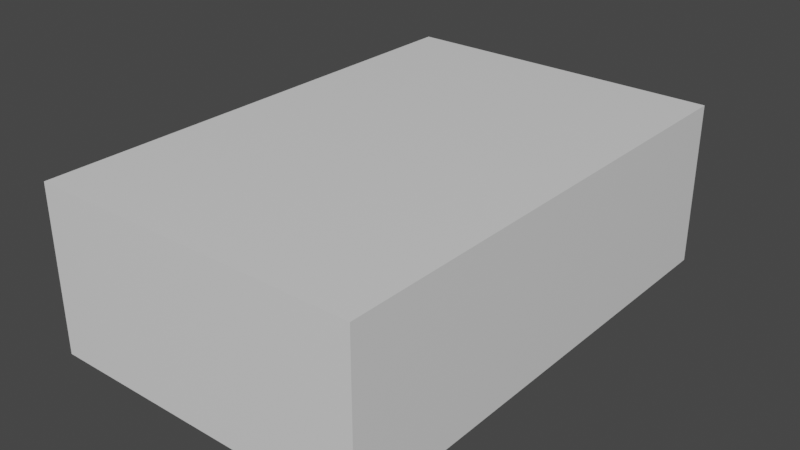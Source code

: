 # Source: start_end_room_2_.blend  (saved by Blender 3.2.14; exported with 4.5.12 LTS)
import bpy
from mathutils import Matrix  # noqa: F401  (used for matrix-valued properties, if any)

bpy.ops.wm.read_factory_settings(use_empty=True)
scene = bpy.context.scene
scene.name = 'Scene'

# ---- collections
col_collection = bpy.data.collections.new('Collection'); scene.collection.children.link(col_collection)

# ---- materials (node trees are filled in below, after node groups)
mat_material = bpy.data.materials.new('Material')
mat_material.alpha_threshold = 0.0
mat_material.use_transparent_shadow = False
mat_material.line_color = (0.0, 0.0, 0.0, 1.0)

# ---- material node trees
mat_material.use_nodes = True; mat_material.node_tree.nodes.clear()
_N = mat_material.node_tree.nodes; _L = mat_material.node_tree.links
n0 = _N.new('ShaderNodeOutputMaterial'); n0.name = 'Material Output'; n0.location = (300, 300)
n1 = _N.new('ShaderNodeBsdfPrincipled'); n1.name = 'Principled BSDF'; n1.location = (10, 300)
n1.distribution = 'GGX'
n1.subsurface_method = 'RANDOM_WALK_SKIN'
n1.inputs[2].default_value = 0.4
n1.inputs[3].default_value = 1.45
n1.inputs[27].default_value = (0.0, 0.0, 0.0, 1.0)
n1.inputs[28].default_value = 1.0
_L.new(n1.outputs[0], n0.inputs[0])
n0.is_active_output = True

# ---- world
world_world = bpy.data.worlds.new('World'); scene.world = world_world
world_world.use_nodes = True; world_world.node_tree.nodes.clear()
_N = world_world.node_tree.nodes; _L = world_world.node_tree.links
n0 = _N.new('ShaderNodeOutputWorld'); n0.name = 'World Output'; n0.location = (300, 300)
n1 = _N.new('ShaderNodeBackground'); n1.name = 'Background'; n1.location = (10, 300)
n1.inputs[0].default_value = (0.05088, 0.05088, 0.05088, 1.0)
_L.new(n1.outputs[0], n0.inputs[0])
n0.is_active_output = True
world_world.color = (0.05088, 0.05088, 0.05088)
world_world.use_sun_shadow = False
world_world.sun_shadow_jitter_overblur = 0.0

# ---- meshes
me_cube = bpy.data.meshes.new('Cube')
me_cube.from_pydata([(1.0, 1.0, 1.0), (1.0, 1.0, -1.0), (1.0, -1.0, 1.0), (1.0, -1.0, -1.0), (-1.0, 1.0, 1.0), (-1.0, 1.0, -1.0), (-1.0, -1.0, 1.0), (-1.0, -1.0, -1.0), (1.083, 1.083, 1.083), (1.083, 1.083, -1.083), (1.083, -1.083, 1.083), (1.083, -1.083, -1.083), (-1.083, 1.083, 1.083), (-1.083, 1.083, -1.083), (-1.083, -1.083, 1.083), (-1.083, -1.083, -1.083), (-1.0, 0.0, -1.0), (1.0, 0.0, 1.0), (-1.0, 0.0, 1.0), (1.0, 0.0, -1.0), (-1.083, 0.0, -1.083), (1.083, 0.0, 1.083), (-1.083, 0.0, 1.083), (1.083, 0.0, -1.083), (-1.083, 0.5417, 1.083), (1.083, 0.5417, -1.083), (-1.083, 0.5417, -1.083), (1.083, 0.5417, 1.083), (-1.0, 0.5, 1.0), (1.0, 0.5, -1.0), (-1.0, 0.5, -1.0), (1.0, 0.5, 1.0), (1.0, 1.0, 0.0), (-1.0, -1.0, 0.0), (1.0, -1.0, 0.0), (-1.0, 1.0, 0.0), (1.0, 0.0, 0.0), (-1.0, 0.0, 0.0), (1.0, 0.5, 0.0), (-1.0, 0.5, 0.0), (-1.0, -0.5, -1.0), (1.0, -0.5, 1.0), (-1.0, -0.5, 1.0), (1.0, -0.5, -1.0), (-1.0, -0.5, 0.0), (1.0, -0.5, 0.0), (1.0, 1.0, -0.5), (1.0, -1.0, -0.5), (-1.0, 1.0, -0.5), (-1.0, -1.0, -0.5), (1.0, 0.0, -0.5), (-1.0, 0.0, -0.5), (1.0, 0.5, -0.5), (-1.0, 0.5, -0.5), (1.0, -0.5, -0.5), (-1.0, -0.5, -0.5)], [], [(41, 2, 6, 42), (39, 35, 4, 28), (40, 7, 3, 43), (21, 10, 14, 22), (11, 10, 14, 15), (26, 24, 12, 13), (20, 23, 11, 15), (23, 21, 10, 11), (13, 12, 8, 9), (30, 16, 19, 29), (44, 37, 18, 42), (31, 17, 18, 28), (25, 27, 21, 23), (26, 25, 23, 20), (15, 14, 22, 20), (27, 21, 22, 24), (8, 27, 24, 12), (13, 9, 25, 26), (9, 8, 27, 25), (3, 7, 49, 47), (0, 31, 28, 4), (5, 30, 29, 1), (19, 43, 54, 50), (7, 40, 55, 49), (46, 52, 38, 32), (55, 51, 37, 44), (52, 50, 36, 38), (48, 46, 32, 35), (54, 47, 34, 45), (53, 48, 35, 39), (47, 49, 33, 34), (50, 54, 45, 36), (49, 55, 44, 33), (33, 44, 42, 6), (16, 40, 43, 19), (17, 41, 42, 18), (30, 5, 48, 53), (43, 3, 47, 54), (5, 1, 46, 48), (29, 19, 50, 52), (40, 16, 51, 55), (1, 29, 52, 46)])
_uv = me_cube.uv_layers.new(name='UVMap')
_uv.uv.foreach_set('vector', [0.625, 0.6875, 0.625, 0.75, 0.875, 0.75, 0.875, 0.6875, 0.5, 0.1875, 0.5, 0.25, 0.625, 0.25, 0.625, 0.1875, 0.125, 0.6875, 0.125, 0.75, 0.375, 0.75, 0.375, 0.6875, 0.625, 0.625, 0.625, 0.75, 0.875, 0.75, 0.875, 0.625, 0.375, 0.75, 0.625, 0.75, 0.625, 1.0, 0.375, 1.0, 0.375, 0.1875, 0.625, 0.1875, 0.625, 0.25, 0.375, 0.25, 0.125, 0.625, 0.375, 0.625, 0.375, 0.75, 0.125, 0.75, 0.375, 0.625, 0.625, 0.625, 0.625, 0.75, 0.375, 0.75, 0.375, 0.25, 0.625, 0.25, 0.625, 0.5, 0.375, 0.5, 0.125, 0.5625, 0.125, 0.625, 0.375, 0.625, 0.375, 0.5625, 0.5, 0.0625, 0.5, 0.125, 0.625, 0.125, 0.625, 0.0625, 0.625, 0.5625, 0.625, 0.625, 0.875, 0.625, 0.875, 0.5625, 0.375, 0.5625, 0.625, 0.5625, 0.625, 0.625, 0.375, 0.625, 0.125, 0.5625, 0.375, 0.5625, 0.375, 0.625, 0.125, 0.625, 0.375, 0.0, 0.625, 0.0, 0.625, 0.125, 0.375, 0.125, 0.625, 0.5625, 0.625, 0.625, 0.875, 0.625, 0.875, 0.5625, 0.625, 0.5, 0.625, 0.5625, 0.875, 0.5625, 0.875, 0.5, 0.125, 0.5, 0.375, 0.5, 0.375, 0.5625, 0.125, 0.5625, 0.375, 0.5, 0.625, 0.5, 0.625, 0.5625, 0.375, 0.5625, 0.375, 0.75, 0.375, 1.0, 0.4375, 1.0, 0.4375, 0.75, 0.625, 0.5, 0.625, 0.5625, 0.875, 0.5625, 0.875, 0.5, 0.125, 0.5, 0.125, 0.5625, 0.375, 0.5625, 0.375, 0.5, 0.375, 0.625, 0.375, 0.6875, 0.4375, 0.6875, 0.4375, 0.625, 0.375, 0.0, 0.375, 0.0625, 0.4375, 0.0625, 0.4375, 0.0, 0.4375, 0.5, 0.4375, 0.5625, 0.5, 0.5625, 0.5, 0.5, 0.4375, 0.0625, 0.4375, 0.125, 0.5, 0.125, 0.5, 0.0625, 0.4375, 0.5625, 0.4375, 0.625, 0.5, 0.625, 0.5, 0.5625, 0.4375, 0.25, 0.4375, 0.5, 0.5, 0.5, 0.5, 0.25, 0.4375, 0.6875, 0.4375, 0.75, 0.5, 0.75, 0.5, 0.6875, 0.4375, 0.1875, 0.4375, 0.25, 0.5, 0.25, 0.5, 0.1875, 0.4375, 0.75, 0.4375, 1.0, 0.5, 1.0, 0.5, 0.75, 0.4375, 0.625, 0.4375, 0.6875, 0.5, 0.6875, 0.5, 0.625, 0.4375, 0.0, 0.4375, 0.0625, 0.5, 0.0625, 0.5, 0.0, 0.5, 0.0, 0.5, 0.0625, 0.625, 0.0625, 0.625, 0.0, 0.125, 0.625, 0.125, 0.6875, 0.375, 0.6875, 0.375, 0.625, 0.625, 0.625, 0.625, 0.6875, 0.875, 0.6875, 0.875, 0.625, 0.375, 0.1875, 0.375, 0.25, 0.4375, 0.25, 0.4375, 0.1875, 0.375, 0.6875, 0.375, 0.75, 0.4375, 0.75, 0.4375, 0.6875, 0.375, 0.25, 0.375, 0.5, 0.4375, 0.5, 0.4375, 0.25, 0.375, 0.5625, 0.375, 0.625, 0.4375, 0.625, 0.4375, 0.5625, 0.375, 0.0625, 0.375, 0.125, 0.4375, 0.125, 0.4375, 0.0625, 0.375, 0.5, 0.375, 0.5625, 0.4375, 0.5625, 0.4375, 0.5])
me_cube.materials.append(mat_material)
me_cube.use_mirror_vertex_groups = False
me_cube.update()

# ---- objects
ob_cube = bpy.data.objects.new('Cube', me_cube)

# ---- transforms, parenting, visibility, modifiers, constraints
ob_cube.location = (0.0, 0.0, 0.0)
ob_cube.scale = (9.681, 14.52, 4.84)
ob_cube.lock_rotations_4d = False
ob_cube.empty_display_type = 'ARROWS'
ob_cube.lineart.crease_threshold = 0.0

# ---- collection membership
col_collection.objects.link(ob_cube)

# ---- scene / render settings (as saved in the file)
scene.frame_start = 1; scene.frame_end = 250; scene.frame_set(2)
scene.render.engine = 'BLENDER_EEVEE_NEXT'
scene.cycles.sampling_pattern = 'TABULATED_SOBOL'
scene.cycles.use_light_tree = False
scene.view_settings.view_transform = 'Filmic'
bpy.context.view_layer.update()

# ---- added for rendering (the .blend has no active camera and no usable light): camera, sun
cam_auto = bpy.data.cameras.new('AutoCamera')
cam_auto.lens = 50.0
cam_auto.sensor_width = 36.0
cam_auto.clip_end = 1000.0
ob_auto_camera = bpy.data.objects.new('AutoCamera', cam_auto)
scene.collection.objects.link(ob_auto_camera)
ob_auto_camera.location = (36.3072, -43.5686, 29.0458)
ob_auto_camera.rotation_euler = (1.09748, -7.21219e-08, 0.694738)
scene.camera = ob_auto_camera
light_auto_sun = bpy.data.lights.new('AutoSun', 'SUN')
light_auto_sun.energy = 3.0
light_auto_sun.angle = 0.0523599
ob_auto_sun = bpy.data.objects.new('AutoSun', light_auto_sun)
scene.collection.objects.link(ob_auto_sun)
ob_auto_sun.rotation_euler = (0.872665, 0.174533, 0.523599)
bpy.context.view_layer.update()
